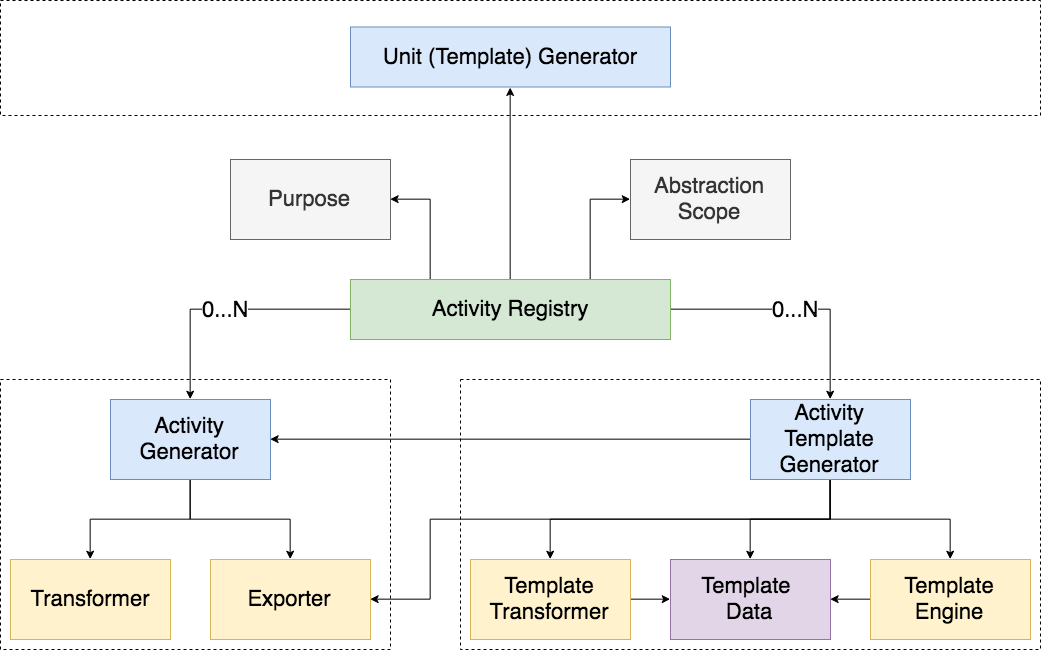

The diagram above was exported from draw.io. Its source (the exported page's mxGraphModel, read from the mxfile embedded in the PNG):
<mxGraphModel dx="1502" dy="837" grid="1" gridSize="10" guides="1" tooltips="1" connect="1" arrows="1" fold="1" page="1" pageScale="1" pageWidth="1100" pageHeight="850" math="0" shadow="0">
  <root>
    <mxCell id="0" />
    <mxCell id="1" parent="0" />
    <mxCell id="JjpXLwlI6WmhKi-YzRcv-26" value="" style="rounded=0;whiteSpace=wrap;html=1;fontSize=22;dashed=1;" parent="1" vertex="1">
      <mxGeometry x="50" y="81" width="1040" height="115" as="geometry" />
    </mxCell>
    <mxCell id="JjpXLwlI6WmhKi-YzRcv-24" value="" style="rounded=0;whiteSpace=wrap;html=1;fontSize=22;dashed=1;" parent="1" vertex="1">
      <mxGeometry x="50" y="460" width="390" height="270" as="geometry" />
    </mxCell>
    <mxCell id="JjpXLwlI6WmhKi-YzRcv-23" value="" style="rounded=0;whiteSpace=wrap;html=1;fontSize=22;dashed=1;" parent="1" vertex="1">
      <mxGeometry x="510" y="460" width="580" height="270" as="geometry" />
    </mxCell>
    <mxCell id="NQMZ5aJsxdRtTfZ1SXyV-1" value="Unit (Template) Generator" style="rounded=0;whiteSpace=wrap;html=1;fontSize=22;fillColor=#dae8fc;strokeColor=#6c8ebf;" parent="1" vertex="1">
      <mxGeometry x="400" y="107.5" width="320" height="60" as="geometry" />
    </mxCell>
    <mxCell id="JjpXLwlI6WmhKi-YzRcv-11" value="0...N" style="edgeStyle=orthogonalEdgeStyle;rounded=0;orthogonalLoop=1;jettySize=auto;html=1;exitX=0;exitY=0.5;exitDx=0;exitDy=0;entryX=0.5;entryY=0;entryDx=0;entryDy=0;fontSize=22;" parent="1" source="NQMZ5aJsxdRtTfZ1SXyV-3" target="NQMZ5aJsxdRtTfZ1SXyV-5" edge="1">
      <mxGeometry relative="1" as="geometry" />
    </mxCell>
    <mxCell id="JjpXLwlI6WmhKi-YzRcv-12" value="0...N" style="edgeStyle=orthogonalEdgeStyle;rounded=0;orthogonalLoop=1;jettySize=auto;html=1;exitX=1;exitY=0.5;exitDx=0;exitDy=0;entryX=0.5;entryY=0;entryDx=0;entryDy=0;fontSize=22;" parent="1" source="NQMZ5aJsxdRtTfZ1SXyV-3" target="NQMZ5aJsxdRtTfZ1SXyV-6" edge="1">
      <mxGeometry relative="1" as="geometry" />
    </mxCell>
    <mxCell id="TXw1TWOYIWNhbtR2nhq0-1" style="edgeStyle=orthogonalEdgeStyle;rounded=0;orthogonalLoop=1;jettySize=auto;html=1;exitX=0.5;exitY=0;exitDx=0;exitDy=0;entryX=0.5;entryY=1;entryDx=0;entryDy=0;" edge="1" parent="1" source="NQMZ5aJsxdRtTfZ1SXyV-3" target="NQMZ5aJsxdRtTfZ1SXyV-1">
      <mxGeometry relative="1" as="geometry" />
    </mxCell>
    <mxCell id="TXw1TWOYIWNhbtR2nhq0-5" style="edgeStyle=orthogonalEdgeStyle;rounded=0;orthogonalLoop=1;jettySize=auto;html=1;exitX=0.25;exitY=0;exitDx=0;exitDy=0;entryX=1;entryY=0.5;entryDx=0;entryDy=0;" edge="1" parent="1" source="NQMZ5aJsxdRtTfZ1SXyV-3" target="TXw1TWOYIWNhbtR2nhq0-2">
      <mxGeometry relative="1" as="geometry" />
    </mxCell>
    <mxCell id="TXw1TWOYIWNhbtR2nhq0-6" style="edgeStyle=orthogonalEdgeStyle;rounded=0;orthogonalLoop=1;jettySize=auto;html=1;exitX=0.75;exitY=0;exitDx=0;exitDy=0;entryX=0;entryY=0.5;entryDx=0;entryDy=0;" edge="1" parent="1" source="NQMZ5aJsxdRtTfZ1SXyV-3" target="TXw1TWOYIWNhbtR2nhq0-3">
      <mxGeometry relative="1" as="geometry" />
    </mxCell>
    <mxCell id="NQMZ5aJsxdRtTfZ1SXyV-3" value="Activity Registry" style="rounded=0;whiteSpace=wrap;html=1;fontSize=22;fillColor=#d5e8d4;strokeColor=#82b366;" parent="1" vertex="1">
      <mxGeometry x="400" y="360" width="320" height="60" as="geometry" />
    </mxCell>
    <mxCell id="JjpXLwlI6WmhKi-YzRcv-1" style="edgeStyle=orthogonalEdgeStyle;rounded=0;orthogonalLoop=1;jettySize=auto;html=1;exitX=0.5;exitY=1;exitDx=0;exitDy=0;entryX=0.5;entryY=0;entryDx=0;entryDy=0;" parent="1" source="NQMZ5aJsxdRtTfZ1SXyV-5" target="NQMZ5aJsxdRtTfZ1SXyV-7" edge="1">
      <mxGeometry relative="1" as="geometry" />
    </mxCell>
    <mxCell id="JjpXLwlI6WmhKi-YzRcv-2" style="edgeStyle=orthogonalEdgeStyle;rounded=0;orthogonalLoop=1;jettySize=auto;html=1;exitX=0.5;exitY=1;exitDx=0;exitDy=0;entryX=0.5;entryY=0;entryDx=0;entryDy=0;" parent="1" source="NQMZ5aJsxdRtTfZ1SXyV-5" target="NQMZ5aJsxdRtTfZ1SXyV-8" edge="1">
      <mxGeometry relative="1" as="geometry" />
    </mxCell>
    <mxCell id="NQMZ5aJsxdRtTfZ1SXyV-5" value="Activity&lt;br&gt;Generator" style="rounded=0;whiteSpace=wrap;html=1;fontSize=22;fillColor=#dae8fc;strokeColor=#6c8ebf;" parent="1" vertex="1">
      <mxGeometry x="160" y="480" width="160" height="80" as="geometry" />
    </mxCell>
    <mxCell id="JjpXLwlI6WmhKi-YzRcv-5" style="edgeStyle=orthogonalEdgeStyle;rounded=0;orthogonalLoop=1;jettySize=auto;html=1;exitX=0.5;exitY=1;exitDx=0;exitDy=0;entryX=0.5;entryY=0;entryDx=0;entryDy=0;" parent="1" source="NQMZ5aJsxdRtTfZ1SXyV-6" target="JjpXLwlI6WmhKi-YzRcv-3" edge="1">
      <mxGeometry relative="1" as="geometry" />
    </mxCell>
    <mxCell id="JjpXLwlI6WmhKi-YzRcv-6" style="edgeStyle=orthogonalEdgeStyle;rounded=0;orthogonalLoop=1;jettySize=auto;html=1;exitX=0.5;exitY=1;exitDx=0;exitDy=0;entryX=0.5;entryY=0;entryDx=0;entryDy=0;" parent="1" source="NQMZ5aJsxdRtTfZ1SXyV-6" target="JjpXLwlI6WmhKi-YzRcv-4" edge="1">
      <mxGeometry relative="1" as="geometry" />
    </mxCell>
    <mxCell id="JjpXLwlI6WmhKi-YzRcv-7" style="edgeStyle=orthogonalEdgeStyle;rounded=0;orthogonalLoop=1;jettySize=auto;html=1;exitX=0;exitY=0.5;exitDx=0;exitDy=0;entryX=1;entryY=0.5;entryDx=0;entryDy=0;" parent="1" source="NQMZ5aJsxdRtTfZ1SXyV-6" target="NQMZ5aJsxdRtTfZ1SXyV-5" edge="1">
      <mxGeometry relative="1" as="geometry" />
    </mxCell>
    <mxCell id="JjpXLwlI6WmhKi-YzRcv-10" style="edgeStyle=orthogonalEdgeStyle;rounded=0;orthogonalLoop=1;jettySize=auto;html=1;exitX=0.5;exitY=1;exitDx=0;exitDy=0;entryX=1;entryY=0.5;entryDx=0;entryDy=0;" parent="1" source="NQMZ5aJsxdRtTfZ1SXyV-6" target="NQMZ5aJsxdRtTfZ1SXyV-8" edge="1">
      <mxGeometry relative="1" as="geometry">
        <Array as="points">
          <mxPoint x="880" y="600" />
          <mxPoint x="480" y="600" />
          <mxPoint x="480" y="680" />
        </Array>
      </mxGeometry>
    </mxCell>
    <mxCell id="JjpXLwlI6WmhKi-YzRcv-19" style="edgeStyle=orthogonalEdgeStyle;rounded=0;orthogonalLoop=1;jettySize=auto;html=1;exitX=0.5;exitY=1;exitDx=0;exitDy=0;entryX=0.5;entryY=0;entryDx=0;entryDy=0;fontSize=22;" parent="1" source="NQMZ5aJsxdRtTfZ1SXyV-6" target="JjpXLwlI6WmhKi-YzRcv-18" edge="1">
      <mxGeometry relative="1" as="geometry" />
    </mxCell>
    <mxCell id="NQMZ5aJsxdRtTfZ1SXyV-6" value="Activity Template Generator" style="rounded=0;whiteSpace=wrap;html=1;fontSize=22;fillColor=#dae8fc;strokeColor=#6c8ebf;" parent="1" vertex="1">
      <mxGeometry x="800" y="480" width="160" height="80" as="geometry" />
    </mxCell>
    <mxCell id="NQMZ5aJsxdRtTfZ1SXyV-7" value="Transformer" style="rounded=0;whiteSpace=wrap;html=1;fontSize=22;fillColor=#fff2cc;strokeColor=#d6b656;" parent="1" vertex="1">
      <mxGeometry x="60" y="640" width="160" height="80" as="geometry" />
    </mxCell>
    <mxCell id="NQMZ5aJsxdRtTfZ1SXyV-8" value="Exporter" style="rounded=0;whiteSpace=wrap;html=1;fontSize=22;fillColor=#fff2cc;strokeColor=#d6b656;" parent="1" vertex="1">
      <mxGeometry x="260" y="640" width="160" height="80" as="geometry" />
    </mxCell>
    <mxCell id="JjpXLwlI6WmhKi-YzRcv-21" style="edgeStyle=orthogonalEdgeStyle;rounded=0;orthogonalLoop=1;jettySize=auto;html=1;exitX=1;exitY=0.5;exitDx=0;exitDy=0;entryX=0;entryY=0.5;entryDx=0;entryDy=0;fontSize=22;" parent="1" source="JjpXLwlI6WmhKi-YzRcv-3" target="JjpXLwlI6WmhKi-YzRcv-18" edge="1">
      <mxGeometry relative="1" as="geometry" />
    </mxCell>
    <mxCell id="JjpXLwlI6WmhKi-YzRcv-3" value="Template Transformer" style="rounded=0;whiteSpace=wrap;html=1;fontSize=22;fillColor=#fff2cc;strokeColor=#d6b656;" parent="1" vertex="1">
      <mxGeometry x="520" y="640" width="160" height="80" as="geometry" />
    </mxCell>
    <mxCell id="JjpXLwlI6WmhKi-YzRcv-20" style="edgeStyle=orthogonalEdgeStyle;rounded=0;orthogonalLoop=1;jettySize=auto;html=1;exitX=0;exitY=0.5;exitDx=0;exitDy=0;entryX=1;entryY=0.5;entryDx=0;entryDy=0;fontSize=22;" parent="1" source="JjpXLwlI6WmhKi-YzRcv-4" target="JjpXLwlI6WmhKi-YzRcv-18" edge="1">
      <mxGeometry relative="1" as="geometry" />
    </mxCell>
    <mxCell id="JjpXLwlI6WmhKi-YzRcv-4" value="Template Engine" style="rounded=0;whiteSpace=wrap;html=1;fontSize=22;fillColor=#fff2cc;strokeColor=#d6b656;" parent="1" vertex="1">
      <mxGeometry x="920" y="640" width="160" height="80" as="geometry" />
    </mxCell>
    <mxCell id="JjpXLwlI6WmhKi-YzRcv-18" value="Template &lt;br&gt;Data" style="rounded=0;whiteSpace=wrap;html=1;fontSize=22;fillColor=#e1d5e7;strokeColor=#9673a6;" parent="1" vertex="1">
      <mxGeometry x="720" y="640" width="160" height="80" as="geometry" />
    </mxCell>
    <mxCell id="TXw1TWOYIWNhbtR2nhq0-2" value="Purpose" style="rounded=0;whiteSpace=wrap;html=1;fontSize=22;fillColor=#f5f5f5;strokeColor=#666666;fontColor=#333333;" vertex="1" parent="1">
      <mxGeometry x="280" y="240" width="160" height="80" as="geometry" />
    </mxCell>
    <mxCell id="TXw1TWOYIWNhbtR2nhq0-3" value="Abstraction Scope" style="rounded=0;whiteSpace=wrap;html=1;fontSize=22;fillColor=#f5f5f5;strokeColor=#666666;fontColor=#333333;" vertex="1" parent="1">
      <mxGeometry x="680" y="240" width="160" height="80" as="geometry" />
    </mxCell>
  </root>
</mxGraphModel>